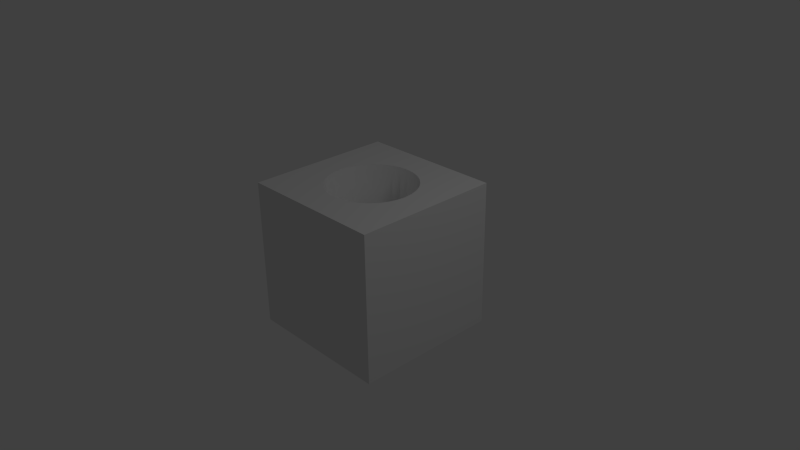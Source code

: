 # Source: SimpleElement_x.blend  (saved by Blender 2.62.0; exported with 4.5.12 LTS)
import bpy
from mathutils import Matrix  # noqa: F401  (used for matrix-valued properties, if any)

bpy.ops.wm.read_factory_settings(use_empty=True)
scene = bpy.context.scene
scene.name = 'Scene'

# ---- collections
col_collection_1 = bpy.data.collections.new('Collection 1'); scene.collection.children.link(col_collection_1)

# ---- materials (node trees are filled in below, after node groups)
mat_material = bpy.data.materials.new('Material')
mat_material.alpha_threshold = 0.0
mat_material.use_transparent_shadow = False
mat_material.roughness = 0.5
mat_material.line_color = (0.0, 0.0, 0.0, 1.0)

# ---- material node trees

# ---- world
world_world = bpy.data.worlds.new('World'); scene.world = world_world
world_world.color = (0.05088, 0.05088, 0.05088)
world_world.use_sun_shadow = False
world_world.sun_shadow_jitter_overblur = 0.0
world_world.cycles.sampling_method = 'MANUAL'
world_world.cycles.sample_map_resolution = 256

# ---- cameras
cam_camera = bpy.data.cameras.new('Camera')
cam_camera.clip_end = 100.0
cam_camera.lens = 35.0
cam_camera.sensor_width = 32.0
cam_camera.sensor_height = 18.0
cam_camera.ortho_scale = 7.314
cam_camera.dof.focus_distance = 0.0
cam_camera.dof.aperture_fstop = 128.0

# ---- lights
light_lamp = bpy.data.lights.new('Lamp', 'POINT')
light_lamp.transmission_factor = 0.0
light_lamp.cutoff_distance = 30.0
light_lamp.energy = 100.0
light_lamp.shadow_buffer_clip_start = 1.001
light_lamp.shadow_soft_size = 1.0
light_lamp.shadow_maximum_resolution = 0.006
light_lamp.use_absolute_resolution = True
light_lamp.cycles.use_multiple_importance_sampling = False

# ---- meshes
me_cube_001 = bpy.data.meshes.new('Cube.001')
me_cube_001.from_pydata([(0.0, 0.6, -1.0), (0.1171, 0.5885, -1.0), (0.2296, 0.5543, -1.0), (0.3333, 0.4989, -1.0), (0.4243, 0.4243, -1.0), (0.4989, 0.3333, -1.0), (0.5543, 0.2296, -1.0), (0.5885, 0.1171, -1.0), (0.6, 4.53e-08, -1.0), (0.5885, -0.1171, -1.0), (0.5543, -0.2296, -1.0), (0.4989, -0.3333, -1.0), (0.4243, -0.4243, -1.0), (0.3333, -0.4989, -1.0), (0.2296, -0.5543, -1.0), (0.1171, -0.5885, -1.0), (-1.955e-07, -0.6, -1.0), (-0.1171, -0.5885, -1.0), (-0.2296, -0.5543, -1.0), (-0.3333, -0.4989, -1.0), (-0.4243, -0.4243, -1.0), (-0.4989, -0.3333, -1.0), (-0.5543, -0.2296, -1.0), (-0.5885, -0.1171, -1.0), (-0.6, 5.794e-07, -1.0), (-0.5885, 0.1171, -1.0), (-0.5543, 0.2296, -1.0), (-0.4989, 0.3333, -1.0), (-0.4243, 0.4243, -1.0), (-0.3333, 0.4989, -1.0), (-0.2296, 0.5543, -1.0), (-0.1171, 0.5885, -1.0), (9.632e-07, 0.6, 1.0), (0.1171, 0.5885, 1.0), (0.2296, 0.5543, 1.0), (0.3333, 0.4989, 1.0), (0.4243, 0.4243, 1.0), (0.4989, 0.3333, 1.0), (0.5543, 0.2296, 1.0), (0.5885, 0.1171, 1.0), (0.6, -1.347e-06, 1.0), (0.5885, -0.1171, 1.0), (0.5543, -0.2296, 1.0), (0.4989, -0.3333, 1.0), (0.4243, -0.4243, 1.0), (0.3333, -0.4989, 1.0), (0.2296, -0.5543, 1.0), (0.1171, -0.5885, 1.0), (5.579e-07, -0.6, 1.0), (-0.1171, -0.5885, 1.0), (-0.2296, -0.5543, 1.0), (-0.3333, -0.4989, 1.0), (-0.4243, -0.4243, 1.0), (-0.4989, -0.3333, 1.0), (-0.5543, -0.2296, 1.0), (-0.5885, -0.1171, 1.0), (-0.6, -2.463e-06, 1.0), (-0.5885, 0.1171, 1.0), (-0.5543, 0.2296, 1.0), (-0.4989, 0.3333, 1.0), (-0.4243, 0.4243, 1.0), (-0.3333, 0.4989, 1.0), (-0.2296, 0.5543, 1.0), (-0.1171, 0.5885, 1.0), (1.0, 1.0, -1.0), (1.0, -1.0, -1.0), (-1.0, -1.0, -1.0), (-1.0, 1.0, -1.0), (1.0, 1.0, 1.0), (1.0, -1.0, 1.0), (-1.0, -1.0, 1.0), (-1.0, 1.0, 1.0)], [], [(0, 1, 33, 32), (1, 2, 34, 33), (2, 3, 35, 34), (3, 4, 36, 35), (4, 5, 37, 36), (5, 6, 38, 37), (6, 7, 39, 38), (7, 8, 40, 39), (8, 9, 41, 40), (9, 10, 42, 41), (10, 11, 43, 42), (11, 12, 44, 43), (12, 13, 45, 44), (13, 14, 46, 45), (14, 15, 47, 46), (15, 16, 48, 47), (16, 17, 49, 48), (17, 18, 50, 49), (18, 19, 51, 50), (19, 20, 52, 51), (20, 21, 53, 52), (21, 22, 54, 53), (22, 23, 55, 54), (23, 24, 56, 55), (24, 25, 57, 56), (25, 26, 58, 57), (26, 27, 59, 58), (27, 28, 60, 59), (28, 29, 61, 60), (29, 30, 62, 61), (30, 31, 63, 62), (31, 0, 32, 63), (64, 68, 69, 65), (65, 69, 70, 66), (66, 70, 71, 67), (68, 64, 67, 71), (59, 71, 58), (60, 71, 59), (61, 71, 60), (62, 71, 61), (63, 71, 62), (32, 71, 63), (68, 71, 32), (33, 68, 32), (34, 68, 33), (35, 68, 34), (36, 68, 35), (37, 68, 36), (38, 68, 37), (69, 40, 41), (55, 56, 70), (69, 41, 42), (54, 55, 70), (69, 42, 43), (53, 54, 70), (69, 43, 44), (52, 53, 70), (69, 44, 45), (51, 52, 70), (69, 45, 46), (50, 51, 70), (69, 46, 47), (49, 50, 70), (69, 47, 48), (48, 49, 70), (69, 48, 70), (71, 57, 58), (68, 38, 39), (40, 69, 68), (40, 68, 39), (56, 57, 71), (56, 71, 70), (27, 26, 67), (28, 27, 67), (29, 28, 67), (30, 29, 67), (31, 30, 67), (0, 31, 67), (2, 1, 64), (3, 2, 64), (4, 3, 64), (5, 4, 64), (6, 5, 64), (65, 9, 8), (22, 66, 23), (65, 10, 9), (21, 66, 22), (65, 11, 10), (20, 66, 21), (65, 12, 11), (19, 66, 20), (65, 13, 12), (18, 66, 19), (65, 14, 13), (17, 66, 18), (65, 15, 14), (65, 16, 15), (67, 26, 25), (64, 7, 6), (24, 67, 25), (1, 0, 67, 64), (23, 66, 67, 24), (17, 16, 65, 66), (65, 8, 7, 64)])
me_cube_001.polygons.foreach_set('use_smooth', [1, 1, 1, 1, 1, 1, 1, 1, 1, 1, 1, 1, 1, 1, 1, 1, 1, 1, 1, 1, 1, 1, 1, 1, 1, 1, 1, 1, 1, 1, 1, 1, 0, 0, 0, 0, 0, 0, 0, 0, 0, 0, 0, 0, 0, 0, 0, 0, 0, 0, 0, 0, 0, 0, 0, 0, 0, 0, 0, 0, 0, 0, 0, 0, 0, 0, 0, 0, 0, 0, 0, 0, 0, 0, 0, 0, 0, 0, 0, 0, 0, 0, 0, 0, 0, 0, 0, 0, 0, 0, 0, 0, 0, 0, 0, 0, 0, 0, 0, 0, 0, 0, 0, 0])
me_cube_001.materials.append(mat_material)
me_cube_001.use_remesh_preserve_volume = False
me_cube_001.use_remesh_preserve_attributes = False
me_cube_001.use_mirror_vertex_groups = False
me_cube_001.update()

# ---- objects
ob_cube_001 = bpy.data.objects.new('Cube.001', me_cube_001)
ob_lamp = bpy.data.objects.new('Lamp', light_lamp)
ob_camera = bpy.data.objects.new('Camera', cam_camera)

# ---- transforms, parenting, visibility, modifiers, constraints
ob_cube_001.location = (0.0, 0.0, 0.0)
ob_cube_001.lineart.crease_threshold = 0.0
ob_lamp.location = (4.076, 1.005, 5.904)
ob_lamp.rotation_euler = (0.6503, 0.05522, 1.866)
ob_lamp.lock_rotations_4d = False
ob_lamp.empty_display_type = 'ARROWS'
ob_lamp.color = (0.0, 0.0, 0.0, 0.0)
ob_lamp.lineart.crease_threshold = 0.0
ob_camera.location = (7.481, -6.508, 5.344)
ob_camera.rotation_euler = (1.109, 0.01082, 0.8149)
ob_camera.lock_rotations_4d = False
ob_camera.empty_display_type = 'ARROWS'
ob_camera.color = (0.0, 0.0, 0.0, 0.0)
ob_camera.display_type = 'WIRE'
ob_camera.lineart.crease_threshold = 0.0

# ---- collection membership
col_collection_1.objects.link(ob_cube_001)
col_collection_1.objects.link(ob_lamp)
col_collection_1.objects.link(ob_camera)

# ---- scene / render settings (as saved in the file)
scene.camera = ob_camera
scene.frame_start = 1; scene.frame_end = 250; scene.frame_set(1)
scene.render.engine = 'BLENDER_EEVEE_NEXT'
scene.render.image_settings.color_mode = 'RGB'
scene.render.image_settings.compression = 90
scene.render.resolution_percentage = 50
scene.render.dither_intensity = 0.0
scene.render.bake_margin = 2
scene.render.bake_bias = 0.0
scene.cycles.use_denoising = False
scene.cycles.samples = 10
scene.cycles.sampling_pattern = 'TABULATED_SOBOL'
scene.cycles.light_sampling_threshold = 0.0
scene.cycles.use_adaptive_sampling = False
scene.cycles.use_light_tree = False
scene.cycles.blur_glossy = 0.0
scene.cycles.volume_bounces = 1
scene.cycles.pixel_filter_type = 'GAUSSIAN'
scene.cycles.sample_clamp_indirect = 0.0
scene.view_settings.view_transform = 'Standard'
bpy.context.view_layer.update()
